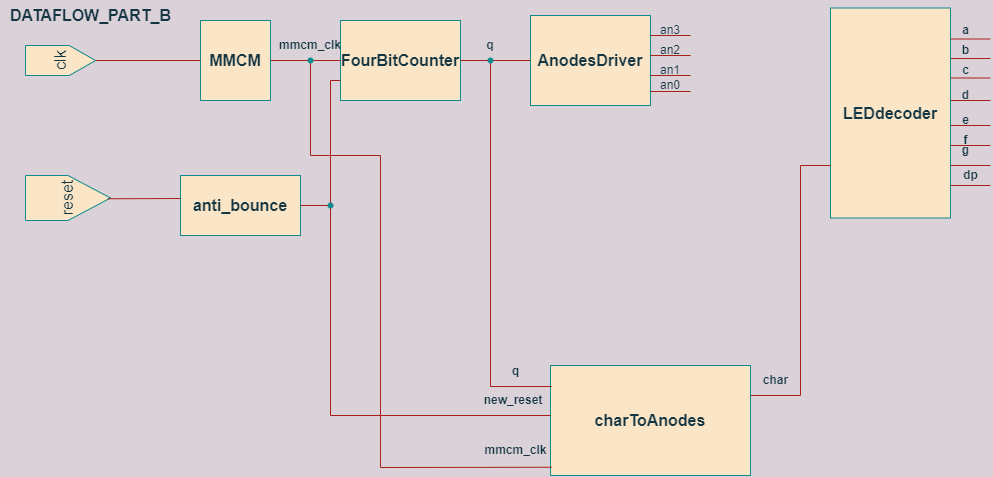

The diagram above was exported from draw.io. Its source (the exported page's mxGraphModel, read from the mxfile embedded in the PNG):
<mxGraphModel dx="2557" dy="802" grid="1" gridSize="10" guides="1" tooltips="1" connect="1" arrows="1" fold="1" page="1" pageScale="1" pageWidth="827" pageHeight="1169" background="#DAD2D8" math="0" shadow="0">
  <root>
    <mxCell id="WIyWlLk6GJQsqaUBKTNV-0" />
    <mxCell id="WIyWlLk6GJQsqaUBKTNV-1" parent="WIyWlLk6GJQsqaUBKTNV-0" />
    <mxCell id="n76Paa0NDs1dSIPiXfDg-0" value="&lt;b&gt;MMCM&lt;/b&gt;" style="rounded=0;whiteSpace=wrap;html=1;fontSize=16;fillColor=#FAE5C7;strokeColor=#0F8B8D;fontColor=#143642;" vertex="1" parent="WIyWlLk6GJQsqaUBKTNV-1">
      <mxGeometry x="100" y="25" width="70" height="80" as="geometry" />
    </mxCell>
    <mxCell id="n76Paa0NDs1dSIPiXfDg-1" value="&lt;b&gt;FourBitCounter&lt;/b&gt;" style="rounded=0;whiteSpace=wrap;html=1;fontSize=16;fillColor=#FAE5C7;strokeColor=#0F8B8D;fontColor=#143642;" vertex="1" parent="WIyWlLk6GJQsqaUBKTNV-1">
      <mxGeometry x="240" y="25" width="120" height="80" as="geometry" />
    </mxCell>
    <mxCell id="n76Paa0NDs1dSIPiXfDg-2" value="&lt;b&gt;AnodesDriver&lt;/b&gt;" style="rounded=0;whiteSpace=wrap;html=1;fontSize=16;fillColor=#FAE5C7;strokeColor=#0F8B8D;fontColor=#143642;" vertex="1" parent="WIyWlLk6GJQsqaUBKTNV-1">
      <mxGeometry x="430" y="20" width="120" height="90" as="geometry" />
    </mxCell>
    <mxCell id="n76Paa0NDs1dSIPiXfDg-3" value="&lt;b&gt;LEDdecoder&lt;/b&gt;" style="rounded=0;whiteSpace=wrap;html=1;fontSize=16;fillColor=#FAE5C7;strokeColor=#0F8B8D;fontColor=#143642;" vertex="1" parent="WIyWlLk6GJQsqaUBKTNV-1">
      <mxGeometry x="730" y="12.5" width="120" height="210" as="geometry" />
    </mxCell>
    <mxCell id="n76Paa0NDs1dSIPiXfDg-4" value="&lt;b&gt;anti_bounce&lt;/b&gt;" style="rounded=0;whiteSpace=wrap;html=1;fontSize=16;fillColor=#FAE5C7;strokeColor=#0F8B8D;fontColor=#143642;" vertex="1" parent="WIyWlLk6GJQsqaUBKTNV-1">
      <mxGeometry x="80" y="180" width="120" height="60" as="geometry" />
    </mxCell>
    <mxCell id="n76Paa0NDs1dSIPiXfDg-5" value="&lt;b&gt;charToAnodes&lt;/b&gt;" style="rounded=0;whiteSpace=wrap;html=1;fontSize=16;fillColor=#FAE5C7;strokeColor=#0F8B8D;fontColor=#143642;" vertex="1" parent="WIyWlLk6GJQsqaUBKTNV-1">
      <mxGeometry x="450" y="370" width="200" height="110" as="geometry" />
    </mxCell>
    <mxCell id="n76Paa0NDs1dSIPiXfDg-6" value="" style="endArrow=none;html=1;rounded=0;fontSize=16;entryX=0;entryY=0.5;entryDx=0;entryDy=0;exitX=0.5;exitY=1;exitDx=0;exitDy=0;strokeColor=#A8201A;labelBackgroundColor=#DAD2D8;fontColor=#143642;" edge="1" parent="WIyWlLk6GJQsqaUBKTNV-1" source="n76Paa0NDs1dSIPiXfDg-14" target="n76Paa0NDs1dSIPiXfDg-0">
      <mxGeometry width="50" height="50" relative="1" as="geometry">
        <mxPoint x="20" y="65" as="sourcePoint" />
        <mxPoint x="70" y="90" as="targetPoint" />
      </mxGeometry>
    </mxCell>
    <mxCell id="n76Paa0NDs1dSIPiXfDg-7" value="" style="endArrow=none;html=1;rounded=0;fontSize=16;entryX=1;entryY=0.5;entryDx=0;entryDy=0;exitX=0;exitY=0.5;exitDx=0;exitDy=0;strokeColor=#A8201A;labelBackgroundColor=#DAD2D8;fontColor=#143642;" edge="1" parent="WIyWlLk6GJQsqaUBKTNV-1" source="n76Paa0NDs1dSIPiXfDg-2" target="n76Paa0NDs1dSIPiXfDg-1">
      <mxGeometry width="50" height="50" relative="1" as="geometry">
        <mxPoint x="370" y="290" as="sourcePoint" />
        <mxPoint x="420" y="240" as="targetPoint" />
      </mxGeometry>
    </mxCell>
    <mxCell id="n76Paa0NDs1dSIPiXfDg-8" value="" style="endArrow=none;html=1;rounded=0;fontSize=16;strokeColor=#A8201A;labelBackgroundColor=#DAD2D8;fontColor=#143642;" edge="1" parent="WIyWlLk6GJQsqaUBKTNV-1">
      <mxGeometry width="50" height="50" relative="1" as="geometry">
        <mxPoint x="590" y="96" as="sourcePoint" />
        <mxPoint x="550" y="96" as="targetPoint" />
      </mxGeometry>
    </mxCell>
    <mxCell id="n76Paa0NDs1dSIPiXfDg-9" value="" style="endArrow=none;html=1;rounded=0;fontSize=16;strokeColor=#A8201A;labelBackgroundColor=#DAD2D8;fontColor=#143642;" edge="1" parent="WIyWlLk6GJQsqaUBKTNV-1">
      <mxGeometry width="50" height="50" relative="1" as="geometry">
        <mxPoint x="590" y="80" as="sourcePoint" />
        <mxPoint x="550" y="80" as="targetPoint" />
      </mxGeometry>
    </mxCell>
    <mxCell id="n76Paa0NDs1dSIPiXfDg-10" value="" style="endArrow=none;html=1;rounded=0;fontSize=16;strokeColor=#A8201A;labelBackgroundColor=#DAD2D8;fontColor=#143642;" edge="1" parent="WIyWlLk6GJQsqaUBKTNV-1">
      <mxGeometry width="50" height="50" relative="1" as="geometry">
        <mxPoint x="590" y="40" as="sourcePoint" />
        <mxPoint x="550" y="40" as="targetPoint" />
      </mxGeometry>
    </mxCell>
    <mxCell id="n76Paa0NDs1dSIPiXfDg-11" value="" style="endArrow=none;html=1;rounded=0;fontSize=16;exitX=1;exitY=0.5;exitDx=0;exitDy=0;entryX=0;entryY=0.5;entryDx=0;entryDy=0;startArrow=none;strokeColor=#A8201A;labelBackgroundColor=#DAD2D8;fontColor=#143642;" edge="1" parent="WIyWlLk6GJQsqaUBKTNV-1" target="n76Paa0NDs1dSIPiXfDg-1">
      <mxGeometry width="50" height="50" relative="1" as="geometry">
        <mxPoint x="210" y="65" as="sourcePoint" />
        <mxPoint x="420" y="240" as="targetPoint" />
      </mxGeometry>
    </mxCell>
    <mxCell id="n76Paa0NDs1dSIPiXfDg-12" value="" style="endArrow=none;html=1;rounded=0;fontSize=16;exitDx=0;exitDy=0;entryX=0;entryY=0.5;entryDx=0;entryDy=0;startArrow=none;strokeColor=#A8201A;labelBackgroundColor=#DAD2D8;fontColor=#143642;" edge="1" parent="WIyWlLk6GJQsqaUBKTNV-1">
      <mxGeometry width="50" height="50" relative="1" as="geometry">
        <mxPoint x="205" y="65" as="sourcePoint" />
        <mxPoint x="200" y="65" as="targetPoint" />
      </mxGeometry>
    </mxCell>
    <mxCell id="n76Paa0NDs1dSIPiXfDg-13" value="reset" style="shape=offPageConnector;whiteSpace=wrap;html=1;fontSize=16;size=0.5;rotation=-90;fillColor=#FAE5C7;strokeColor=#0F8B8D;fontColor=#143642;rounded=0;" vertex="1" parent="WIyWlLk6GJQsqaUBKTNV-1">
      <mxGeometry x="-55" y="160" width="45" height="85" as="geometry" />
    </mxCell>
    <mxCell id="n76Paa0NDs1dSIPiXfDg-14" value="clk" style="shape=offPageConnector;whiteSpace=wrap;html=1;fontSize=16;rotation=-90;fillColor=#FAE5C7;strokeColor=#0F8B8D;fontColor=#143642;rounded=0;" vertex="1" parent="WIyWlLk6GJQsqaUBKTNV-1">
      <mxGeometry x="-55" y="30" width="30" height="70" as="geometry" />
    </mxCell>
    <mxCell id="n76Paa0NDs1dSIPiXfDg-15" value="" style="endArrow=none;html=1;rounded=0;fontSize=16;exitDx=0;exitDy=0;entryDx=0;entryDy=0;startArrow=none;strokeColor=#A8201A;labelBackgroundColor=#DAD2D8;fontColor=#143642;" edge="1" parent="WIyWlLk6GJQsqaUBKTNV-1">
      <mxGeometry width="50" height="50" relative="1" as="geometry">
        <mxPoint x="210" y="65" as="sourcePoint" />
        <mxPoint x="205" y="65" as="targetPoint" />
      </mxGeometry>
    </mxCell>
    <mxCell id="n76Paa0NDs1dSIPiXfDg-16" value="" style="endArrow=none;html=1;rounded=0;fontSize=16;exitX=1;exitY=0.5;exitDx=0;exitDy=0;entryDx=0;entryDy=0;strokeColor=#A8201A;labelBackgroundColor=#DAD2D8;fontColor=#143642;" edge="1" parent="WIyWlLk6GJQsqaUBKTNV-1" source="n76Paa0NDs1dSIPiXfDg-0">
      <mxGeometry width="50" height="50" relative="1" as="geometry">
        <mxPoint x="170" y="65" as="sourcePoint" />
        <mxPoint x="210" y="65" as="targetPoint" />
      </mxGeometry>
    </mxCell>
    <mxCell id="n76Paa0NDs1dSIPiXfDg-17" value="" style="endArrow=none;html=1;rounded=0;fontSize=16;exitDx=0;exitDy=0;startArrow=none;strokeColor=#A8201A;labelBackgroundColor=#DAD2D8;fontColor=#143642;" edge="1" parent="WIyWlLk6GJQsqaUBKTNV-1">
      <mxGeometry width="50" height="50" relative="1" as="geometry">
        <mxPoint x="210" y="65" as="sourcePoint" />
        <mxPoint x="210" y="65" as="targetPoint" />
        <Array as="points" />
      </mxGeometry>
    </mxCell>
    <mxCell id="n76Paa0NDs1dSIPiXfDg-18" value="&lt;b&gt;mmcm_clk&lt;/b&gt;" style="text;html=1;strokeColor=none;fillColor=none;align=center;verticalAlign=middle;whiteSpace=wrap;rounded=0;fontColor=#143642;" vertex="1" parent="WIyWlLk6GJQsqaUBKTNV-1">
      <mxGeometry x="180" y="40" width="60" height="20" as="geometry" />
    </mxCell>
    <mxCell id="n76Paa0NDs1dSIPiXfDg-19" value="&lt;b&gt;q&lt;/b&gt;" style="text;html=1;strokeColor=none;fillColor=none;align=center;verticalAlign=middle;whiteSpace=wrap;rounded=0;fontColor=#143642;" vertex="1" parent="WIyWlLk6GJQsqaUBKTNV-1">
      <mxGeometry x="360" y="35" width="60" height="30" as="geometry" />
    </mxCell>
    <mxCell id="n76Paa0NDs1dSIPiXfDg-20" value="" style="endArrow=none;html=1;rounded=0;entryX=0.5;entryY=1;entryDx=0;entryDy=0;exitDx=0;exitDy=0;startArrow=none;strokeColor=#A8201A;labelBackgroundColor=#DAD2D8;fontColor=#143642;" edge="1" parent="WIyWlLk6GJQsqaUBKTNV-1" target="n76Paa0NDs1dSIPiXfDg-19">
      <mxGeometry width="50" height="50" relative="1" as="geometry">
        <mxPoint x="390" y="65" as="sourcePoint" />
        <mxPoint x="340" y="320" as="targetPoint" />
        <Array as="points" />
      </mxGeometry>
    </mxCell>
    <mxCell id="n76Paa0NDs1dSIPiXfDg-21" value="" style="endArrow=none;html=1;rounded=0;entryDx=0;entryDy=0;exitX=0.006;exitY=0.191;exitDx=0;exitDy=0;exitPerimeter=0;strokeColor=#A8201A;labelBackgroundColor=#DAD2D8;fontColor=#143642;" edge="1" parent="WIyWlLk6GJQsqaUBKTNV-1" source="n76Paa0NDs1dSIPiXfDg-5">
      <mxGeometry width="50" height="50" relative="1" as="geometry">
        <mxPoint x="430" y="398" as="sourcePoint" />
        <mxPoint x="390" y="65" as="targetPoint" />
        <Array as="points">
          <mxPoint x="390" y="391" />
          <mxPoint x="390" y="350" />
          <mxPoint x="390" y="320" />
        </Array>
      </mxGeometry>
    </mxCell>
    <mxCell id="n76Paa0NDs1dSIPiXfDg-22" value="" style="endArrow=none;html=1;rounded=0;entryX=1;entryY=0.5;entryDx=0;entryDy=0;strokeColor=#A8201A;labelBackgroundColor=#DAD2D8;fontColor=#143642;" edge="1" parent="WIyWlLk6GJQsqaUBKTNV-1" target="n76Paa0NDs1dSIPiXfDg-4">
      <mxGeometry width="50" height="50" relative="1" as="geometry">
        <mxPoint x="450" y="420" as="sourcePoint" />
        <mxPoint x="186.25" y="260" as="targetPoint" />
        <Array as="points">
          <mxPoint x="230" y="420" />
          <mxPoint x="230" y="210" />
        </Array>
      </mxGeometry>
    </mxCell>
    <mxCell id="n76Paa0NDs1dSIPiXfDg-23" value="" style="endArrow=none;html=1;rounded=0;strokeColor=#A8201A;labelBackgroundColor=#DAD2D8;exitX=0.483;exitY=0.968;exitDx=0;exitDy=0;exitPerimeter=0;fontColor=#143642;" edge="1" parent="WIyWlLk6GJQsqaUBKTNV-1" source="n76Paa0NDs1dSIPiXfDg-13">
      <mxGeometry width="50" height="50" relative="1" as="geometry">
        <mxPoint x="10" y="202" as="sourcePoint" />
        <mxPoint x="80" y="203" as="targetPoint" />
      </mxGeometry>
    </mxCell>
    <mxCell id="n76Paa0NDs1dSIPiXfDg-24" value="&lt;b&gt;new_reset&lt;/b&gt;" style="text;html=1;strokeColor=none;fillColor=none;align=center;verticalAlign=middle;whiteSpace=wrap;rounded=0;fontColor=#143642;" vertex="1" parent="WIyWlLk6GJQsqaUBKTNV-1">
      <mxGeometry x="383" y="390" width="60" height="30" as="geometry" />
    </mxCell>
    <mxCell id="n76Paa0NDs1dSIPiXfDg-25" value="" style="endArrow=none;html=1;rounded=0;exitX=0;exitY=0.75;exitDx=0;exitDy=0;strokeColor=#A8201A;labelBackgroundColor=#DAD2D8;fontColor=#143642;" edge="1" parent="WIyWlLk6GJQsqaUBKTNV-1" source="n76Paa0NDs1dSIPiXfDg-3">
      <mxGeometry width="50" height="50" relative="1" as="geometry">
        <mxPoint x="370" y="260" as="sourcePoint" />
        <mxPoint x="650" y="400" as="targetPoint" />
        <Array as="points">
          <mxPoint x="700" y="170" />
          <mxPoint x="700" y="400" />
        </Array>
      </mxGeometry>
    </mxCell>
    <mxCell id="n76Paa0NDs1dSIPiXfDg-26" value="" style="endArrow=none;html=1;rounded=0;strokeColor=#A8201A;labelBackgroundColor=#DAD2D8;fontColor=#143642;" edge="1" parent="WIyWlLk6GJQsqaUBKTNV-1">
      <mxGeometry width="50" height="50" relative="1" as="geometry">
        <mxPoint x="890" y="43.5" as="sourcePoint" />
        <mxPoint x="850" y="43.5" as="targetPoint" />
      </mxGeometry>
    </mxCell>
    <mxCell id="n76Paa0NDs1dSIPiXfDg-27" value="" style="endArrow=none;html=1;rounded=0;entryX=1.004;entryY=0.193;entryDx=0;entryDy=0;entryPerimeter=0;strokeColor=#A8201A;labelBackgroundColor=#DAD2D8;fontColor=#143642;" edge="1" parent="WIyWlLk6GJQsqaUBKTNV-1">
      <mxGeometry width="50" height="50" relative="1" as="geometry">
        <mxPoint x="890" y="63" as="sourcePoint" />
        <mxPoint x="850.48" y="63.030000000000086" as="targetPoint" />
        <Array as="points" />
      </mxGeometry>
    </mxCell>
    <mxCell id="n76Paa0NDs1dSIPiXfDg-28" value="" style="endArrow=none;html=1;rounded=0;strokeColor=#A8201A;labelBackgroundColor=#DAD2D8;fontColor=#143642;" edge="1" parent="WIyWlLk6GJQsqaUBKTNV-1">
      <mxGeometry width="50" height="50" relative="1" as="geometry">
        <mxPoint x="890" y="82.5" as="sourcePoint" />
        <mxPoint x="850" y="82.5" as="targetPoint" />
      </mxGeometry>
    </mxCell>
    <mxCell id="n76Paa0NDs1dSIPiXfDg-29" value="" style="endArrow=none;html=1;rounded=0;strokeColor=#A8201A;labelBackgroundColor=#DAD2D8;fontColor=#143642;" edge="1" parent="WIyWlLk6GJQsqaUBKTNV-1">
      <mxGeometry width="50" height="50" relative="1" as="geometry">
        <mxPoint x="890" y="105" as="sourcePoint" />
        <mxPoint x="850" y="105" as="targetPoint" />
      </mxGeometry>
    </mxCell>
    <mxCell id="n76Paa0NDs1dSIPiXfDg-30" value="" style="endArrow=none;html=1;rounded=0;strokeColor=#A8201A;labelBackgroundColor=#DAD2D8;fontColor=#143642;" edge="1" parent="WIyWlLk6GJQsqaUBKTNV-1">
      <mxGeometry width="50" height="50" relative="1" as="geometry">
        <mxPoint x="890" y="130" as="sourcePoint" />
        <mxPoint x="850" y="130" as="targetPoint" />
      </mxGeometry>
    </mxCell>
    <mxCell id="n76Paa0NDs1dSIPiXfDg-31" value="a" style="text;html=1;align=center;verticalAlign=middle;resizable=0;points=[];autosize=1;strokeColor=none;fillColor=none;fontStyle=1;fontColor=#143642;rounded=0;" vertex="1" parent="WIyWlLk6GJQsqaUBKTNV-1">
      <mxGeometry x="850" y="20" width="30" height="30" as="geometry" />
    </mxCell>
    <mxCell id="n76Paa0NDs1dSIPiXfDg-32" value="b" style="text;html=1;align=center;verticalAlign=middle;resizable=0;points=[];autosize=1;strokeColor=none;fillColor=none;fontStyle=1;fontColor=#143642;rounded=0;" vertex="1" parent="WIyWlLk6GJQsqaUBKTNV-1">
      <mxGeometry x="850" y="40" width="30" height="30" as="geometry" />
    </mxCell>
    <mxCell id="n76Paa0NDs1dSIPiXfDg-33" value="c" style="text;html=1;align=center;verticalAlign=middle;resizable=0;points=[];autosize=1;strokeColor=none;fillColor=none;fontStyle=1;fontColor=#143642;rounded=0;" vertex="1" parent="WIyWlLk6GJQsqaUBKTNV-1">
      <mxGeometry x="850" y="60" width="30" height="30" as="geometry" />
    </mxCell>
    <mxCell id="n76Paa0NDs1dSIPiXfDg-34" value="d" style="text;html=1;align=center;verticalAlign=middle;resizable=0;points=[];autosize=1;strokeColor=none;fillColor=none;fontStyle=1;fontColor=#143642;rounded=0;" vertex="1" parent="WIyWlLk6GJQsqaUBKTNV-1">
      <mxGeometry x="850" y="85" width="30" height="30" as="geometry" />
    </mxCell>
    <mxCell id="n76Paa0NDs1dSIPiXfDg-35" value="e" style="text;html=1;align=center;verticalAlign=middle;resizable=0;points=[];autosize=1;strokeColor=none;fillColor=none;fontStyle=1;fontColor=#143642;rounded=0;" vertex="1" parent="WIyWlLk6GJQsqaUBKTNV-1">
      <mxGeometry x="850" y="110" width="30" height="30" as="geometry" />
    </mxCell>
    <mxCell id="n76Paa0NDs1dSIPiXfDg-36" value="" style="endArrow=none;html=1;rounded=0;strokeColor=#A8201A;labelBackgroundColor=#DAD2D8;fontColor=#143642;" edge="1" parent="WIyWlLk6GJQsqaUBKTNV-1">
      <mxGeometry width="50" height="50" relative="1" as="geometry">
        <mxPoint x="890" y="150" as="sourcePoint" />
        <mxPoint x="850" y="150" as="targetPoint" />
      </mxGeometry>
    </mxCell>
    <mxCell id="n76Paa0NDs1dSIPiXfDg-37" value="" style="endArrow=none;html=1;rounded=0;strokeColor=#A8201A;labelBackgroundColor=#DAD2D8;fontColor=#143642;" edge="1" parent="WIyWlLk6GJQsqaUBKTNV-1">
      <mxGeometry width="50" height="50" relative="1" as="geometry">
        <mxPoint x="890" y="170" as="sourcePoint" />
        <mxPoint x="850" y="170" as="targetPoint" />
      </mxGeometry>
    </mxCell>
    <mxCell id="n76Paa0NDs1dSIPiXfDg-38" value="" style="endArrow=none;html=1;rounded=0;strokeColor=#A8201A;labelBackgroundColor=#DAD2D8;fontColor=#143642;" edge="1" parent="WIyWlLk6GJQsqaUBKTNV-1">
      <mxGeometry width="50" height="50" relative="1" as="geometry">
        <mxPoint x="890" y="190" as="sourcePoint" />
        <mxPoint x="850" y="190" as="targetPoint" />
        <Array as="points" />
      </mxGeometry>
    </mxCell>
    <mxCell id="n76Paa0NDs1dSIPiXfDg-39" value="f" style="text;html=1;align=center;verticalAlign=middle;resizable=0;points=[];autosize=1;strokeColor=none;fillColor=none;fontStyle=1;fontColor=#143642;rounded=0;" vertex="1" parent="WIyWlLk6GJQsqaUBKTNV-1">
      <mxGeometry x="850" y="130" width="30" height="30" as="geometry" />
    </mxCell>
    <mxCell id="n76Paa0NDs1dSIPiXfDg-40" value="g" style="text;html=1;align=center;verticalAlign=middle;resizable=0;points=[];autosize=1;strokeColor=none;fillColor=none;fontStyle=1;fontColor=#143642;rounded=0;" vertex="1" parent="WIyWlLk6GJQsqaUBKTNV-1">
      <mxGeometry x="850" y="140" width="30" height="30" as="geometry" />
    </mxCell>
    <mxCell id="n76Paa0NDs1dSIPiXfDg-41" value="dp" style="text;html=1;align=center;verticalAlign=middle;resizable=0;points=[];autosize=1;strokeColor=none;fillColor=none;fontStyle=1;fontColor=#143642;rounded=0;" vertex="1" parent="WIyWlLk6GJQsqaUBKTNV-1">
      <mxGeometry x="850" y="165" width="40" height="30" as="geometry" />
    </mxCell>
    <mxCell id="n76Paa0NDs1dSIPiXfDg-42" value="&lt;b&gt;q&lt;/b&gt;" style="text;html=1;align=center;verticalAlign=middle;resizable=0;points=[];autosize=1;strokeColor=none;fillColor=none;fontColor=#143642;rounded=0;" vertex="1" parent="WIyWlLk6GJQsqaUBKTNV-1">
      <mxGeometry x="400" y="360.63" width="30" height="30" as="geometry" />
    </mxCell>
    <mxCell id="n76Paa0NDs1dSIPiXfDg-43" value="" style="endArrow=none;html=1;rounded=0;entryX=0.561;entryY=0.612;entryDx=0;entryDy=0;entryPerimeter=0;exitX=0.005;exitY=0.925;exitDx=0;exitDy=0;exitPerimeter=0;strokeColor=#A8201A;labelBackgroundColor=#DAD2D8;fontColor=#143642;" edge="1" parent="WIyWlLk6GJQsqaUBKTNV-1" source="n76Paa0NDs1dSIPiXfDg-5">
      <mxGeometry width="50" height="50" relative="1" as="geometry">
        <mxPoint x="390" y="300" as="sourcePoint" />
        <mxPoint x="210" y="65" as="targetPoint" />
        <Array as="points">
          <mxPoint x="280" y="472" />
          <mxPoint x="280" y="160" />
          <mxPoint x="210" y="160" />
        </Array>
      </mxGeometry>
    </mxCell>
    <mxCell id="n76Paa0NDs1dSIPiXfDg-44" value="&lt;b&gt;mmcm_clk&lt;/b&gt;" style="text;html=1;align=center;verticalAlign=middle;resizable=0;points=[];autosize=1;strokeColor=none;fillColor=none;fontColor=#143642;rounded=0;" vertex="1" parent="WIyWlLk6GJQsqaUBKTNV-1">
      <mxGeometry x="370" y="440" width="90" height="30" as="geometry" />
    </mxCell>
    <mxCell id="n76Paa0NDs1dSIPiXfDg-45" value="&lt;b&gt;char&lt;/b&gt;" style="text;html=1;align=center;verticalAlign=middle;resizable=0;points=[];autosize=1;strokeColor=none;fillColor=none;fontColor=#143642;rounded=0;" vertex="1" parent="WIyWlLk6GJQsqaUBKTNV-1">
      <mxGeometry x="650" y="370" width="50" height="30" as="geometry" />
    </mxCell>
    <mxCell id="n76Paa0NDs1dSIPiXfDg-46" value="" style="endArrow=none;html=1;rounded=0;fontSize=16;strokeColor=#A8201A;labelBackgroundColor=#DAD2D8;fontColor=#143642;" edge="1" parent="WIyWlLk6GJQsqaUBKTNV-1">
      <mxGeometry width="50" height="50" relative="1" as="geometry">
        <mxPoint x="590" y="60" as="sourcePoint" />
        <mxPoint x="550" y="60" as="targetPoint" />
      </mxGeometry>
    </mxCell>
    <mxCell id="n76Paa0NDs1dSIPiXfDg-47" value="an3" style="text;html=1;strokeColor=none;fillColor=none;align=center;verticalAlign=middle;whiteSpace=wrap;rounded=0;fontColor=#143642;" vertex="1" parent="WIyWlLk6GJQsqaUBKTNV-1">
      <mxGeometry x="540" y="20" width="60" height="30" as="geometry" />
    </mxCell>
    <mxCell id="n76Paa0NDs1dSIPiXfDg-48" value="an2" style="text;html=1;strokeColor=none;fillColor=none;align=center;verticalAlign=middle;whiteSpace=wrap;rounded=0;fontColor=#143642;" vertex="1" parent="WIyWlLk6GJQsqaUBKTNV-1">
      <mxGeometry x="540" y="40" width="60" height="30" as="geometry" />
    </mxCell>
    <mxCell id="n76Paa0NDs1dSIPiXfDg-49" value="an1" style="text;html=1;strokeColor=none;fillColor=none;align=center;verticalAlign=middle;whiteSpace=wrap;rounded=0;fontColor=#143642;" vertex="1" parent="WIyWlLk6GJQsqaUBKTNV-1">
      <mxGeometry x="540" y="60" width="60" height="30" as="geometry" />
    </mxCell>
    <mxCell id="n76Paa0NDs1dSIPiXfDg-50" value="an0" style="text;html=1;strokeColor=none;fillColor=none;align=center;verticalAlign=middle;whiteSpace=wrap;rounded=0;fontColor=#143642;" vertex="1" parent="WIyWlLk6GJQsqaUBKTNV-1">
      <mxGeometry x="540" y="75" width="60" height="30" as="geometry" />
    </mxCell>
    <mxCell id="n76Paa0NDs1dSIPiXfDg-55" value="&lt;b&gt;&lt;font style=&quot;font-size: 16px;&quot;&gt;DATAFLOW_PART_B&lt;/font&gt;&lt;/b&gt;" style="text;html=1;align=center;verticalAlign=middle;resizable=0;points=[];autosize=1;strokeColor=none;fillColor=none;fontColor=#143642;" vertex="1" parent="WIyWlLk6GJQsqaUBKTNV-1">
      <mxGeometry x="-100" y="5" width="180" height="30" as="geometry" />
    </mxCell>
    <mxCell id="n76Paa0NDs1dSIPiXfDg-56" value="" style="shape=waypoint;sketch=0;fillStyle=solid;size=6;pointerEvents=1;points=[];fillColor=none;resizable=0;rotatable=0;perimeter=centerPerimeter;snapToPoint=1;strokeColor=#0F8B8D;fontColor=#143642;" vertex="1" parent="WIyWlLk6GJQsqaUBKTNV-1">
      <mxGeometry x="190" y="45" width="40" height="40" as="geometry" />
    </mxCell>
    <mxCell id="n76Paa0NDs1dSIPiXfDg-57" value="" style="shape=waypoint;sketch=0;fillStyle=solid;size=6;pointerEvents=1;points=[];fillColor=none;resizable=0;rotatable=0;perimeter=centerPerimeter;snapToPoint=1;strokeColor=#0F8B8D;fontColor=#143642;" vertex="1" parent="WIyWlLk6GJQsqaUBKTNV-1">
      <mxGeometry x="370" y="45" width="40" height="40" as="geometry" />
    </mxCell>
    <mxCell id="n76Paa0NDs1dSIPiXfDg-58" value="" style="endArrow=none;html=1;rounded=0;strokeColor=#A8201A;fontColor=#143642;fillColor=#FAE5C7;entryX=0;entryY=0.75;entryDx=0;entryDy=0;" edge="1" parent="WIyWlLk6GJQsqaUBKTNV-1" target="n76Paa0NDs1dSIPiXfDg-1">
      <mxGeometry width="50" height="50" relative="1" as="geometry">
        <mxPoint x="230" y="210" as="sourcePoint" />
        <mxPoint x="420" y="180" as="targetPoint" />
        <Array as="points">
          <mxPoint x="230" y="85" />
        </Array>
      </mxGeometry>
    </mxCell>
    <mxCell id="n76Paa0NDs1dSIPiXfDg-59" value="" style="shape=waypoint;sketch=0;fillStyle=solid;size=6;pointerEvents=1;points=[];fillColor=none;resizable=0;rotatable=0;perimeter=centerPerimeter;snapToPoint=1;strokeColor=#0F8B8D;fontColor=#143642;" vertex="1" parent="WIyWlLk6GJQsqaUBKTNV-1">
      <mxGeometry x="210" y="190" width="40" height="40" as="geometry" />
    </mxCell>
  </root>
</mxGraphModel>